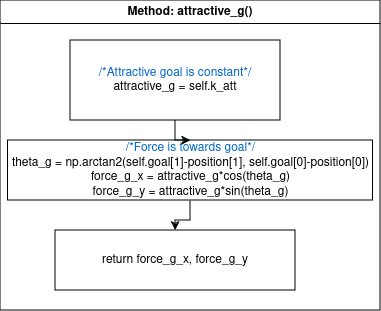

The diagram above was exported from draw.io. Its source (the exported page's mxGraphModel, read from the mxfile embedded in the PNG):
<mxGraphModel dx="1628" dy="4838" grid="1" gridSize="10" guides="1" tooltips="1" connect="1" arrows="1" fold="1" page="1" pageScale="1" pageWidth="850" pageHeight="1100" math="0" shadow="0">
  <root>
    <mxCell id="0" />
    <mxCell id="1" parent="0" />
    <mxCell id="RSsxnortNvIZ_sqnA9rF-1" value="Method: attractive_g()" style="swimlane;whiteSpace=wrap;html=1;" parent="1" vertex="1">
      <mxGeometry x="-810" y="-3600" width="380" height="310" as="geometry" />
    </mxCell>
    <mxCell id="RSsxnortNvIZ_sqnA9rF-3" value="&lt;div&gt;&lt;font color=&quot;#0066cc&quot;&gt;/*Attractive goal is constant*/&lt;/font&gt;&lt;/div&gt;&lt;div&gt;attractive_g = self.k_att&lt;br&gt;&lt;/div&gt;" style="rounded=0;whiteSpace=wrap;html=1;" parent="RSsxnortNvIZ_sqnA9rF-1" vertex="1">
      <mxGeometry x="70" y="40" width="210" height="80" as="geometry" />
    </mxCell>
    <mxCell id="RSsxnortNvIZ_sqnA9rF-7" value="return force_g_x, force_g_y" style="whiteSpace=wrap;html=1;" parent="RSsxnortNvIZ_sqnA9rF-1" vertex="1">
      <mxGeometry x="55" y="230" width="240" height="60" as="geometry" />
    </mxCell>
    <mxCell id="hBCKLx01T6dorzfEYdMu-2" style="edgeStyle=orthogonalEdgeStyle;rounded=0;orthogonalLoop=1;jettySize=auto;html=1;entryX=0.5;entryY=0;entryDx=0;entryDy=0;" parent="RSsxnortNvIZ_sqnA9rF-1" source="fUU3xXCS2suQqjS0ujaD-1" target="RSsxnortNvIZ_sqnA9rF-7" edge="1">
      <mxGeometry relative="1" as="geometry" />
    </mxCell>
    <mxCell id="fUU3xXCS2suQqjS0ujaD-1" value="&lt;div&gt;&lt;font color=&quot;#0066cc&quot;&gt;/*Force is towards goal*/&lt;/font&gt;&lt;/div&gt;&lt;div&gt;theta_g = np.arctan2(self.goal[1]-position[1], self.goal[0]-position[0])&lt;br&gt;&lt;/div&gt;&lt;div&gt;force_g_x = attractive_g*cos(theta_g)&lt;/div&gt;&lt;div&gt;&lt;div&gt;force_g_y = attractive_g*sin(theta_g)&lt;/div&gt;&lt;/div&gt;" style="rounded=0;whiteSpace=wrap;html=1;" parent="RSsxnortNvIZ_sqnA9rF-1" vertex="1">
      <mxGeometry x="7.5" y="140" width="365" height="60" as="geometry" />
    </mxCell>
    <mxCell id="RSsxnortNvIZ_sqnA9rF-2" value="" style="edgeStyle=orthogonalEdgeStyle;rounded=0;orthogonalLoop=1;jettySize=auto;html=1;entryX=0.5;entryY=0;entryDx=0;entryDy=0;" parent="RSsxnortNvIZ_sqnA9rF-1" source="RSsxnortNvIZ_sqnA9rF-3" target="fUU3xXCS2suQqjS0ujaD-1" edge="1">
      <mxGeometry relative="1" as="geometry">
        <mxPoint x="105" y="150" as="targetPoint" />
      </mxGeometry>
    </mxCell>
  </root>
</mxGraphModel>